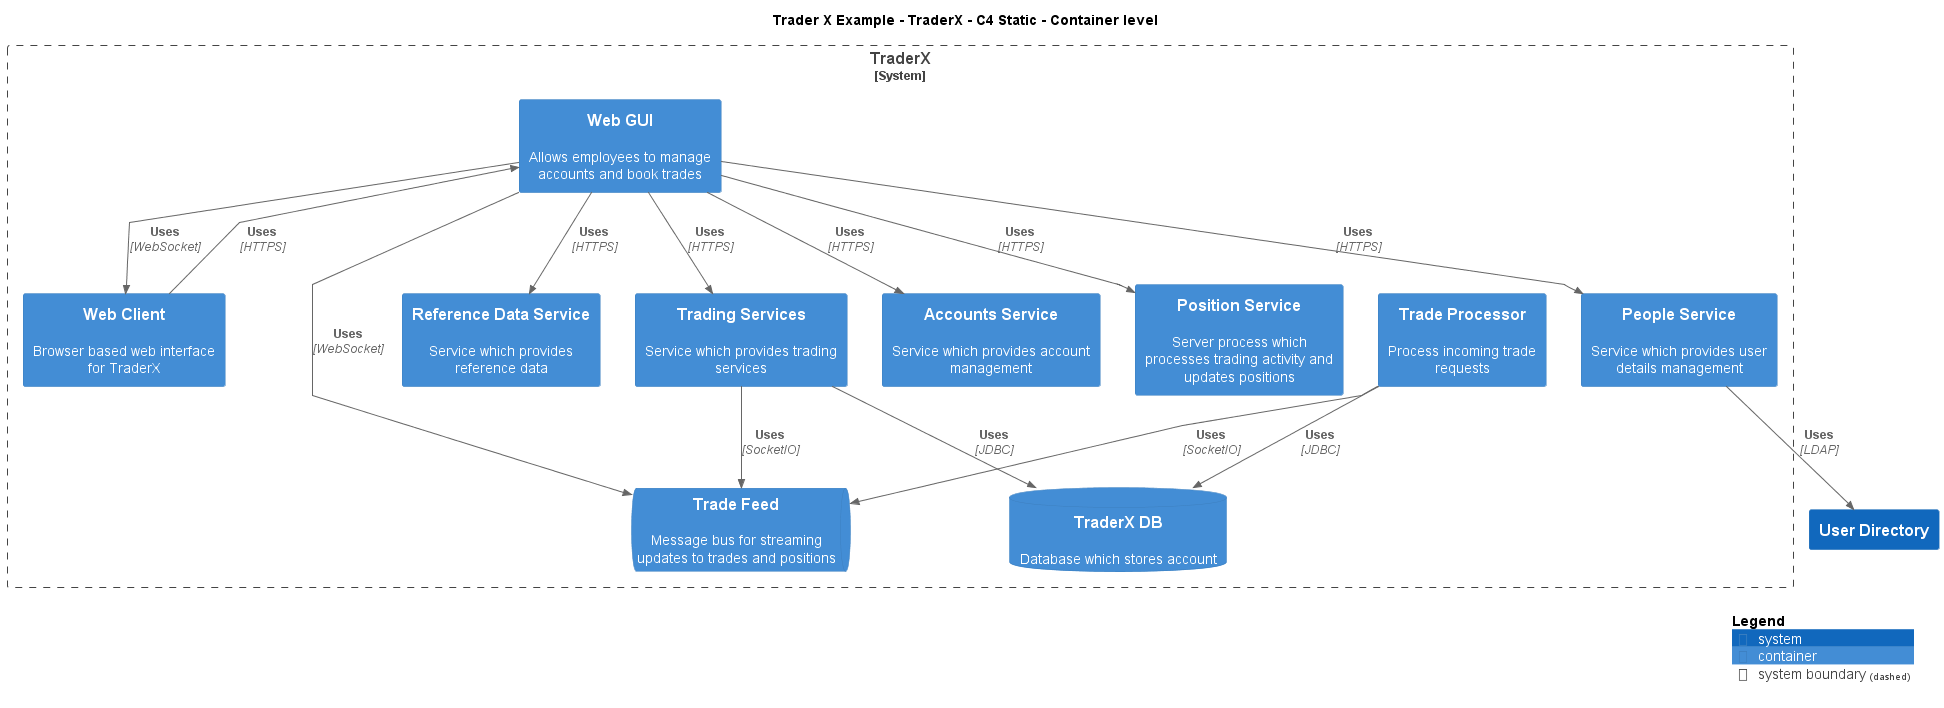

The diagram above was rendered by PlantUML. Its source (embedded in the PNG):
@startuml
!include ..\..\..\.c4s\C4_Container.puml

AddElementTag("c4interflow:lifecycle:new", $bgColor=green, $fontColor=#ffffff, $borderColor=green, $shadowing="False")
AddElementTag("c4interflow:lifecycle:changed", $bgColor=orange, $fontColor=#ffffff, $borderColor=orange, $shadowing="False")
AddElementTag("c4interflow:lifecycle:removed", $bgColor=red, $fontColor=#ffffff, $borderColor=red, $shadowing="False")

AddRelTag("c4interflow:lifecycle:new", $textColor=green, $lineColor=green)
AddRelTag("c4interflow:lifecycle:changed", $textColor=orange, $lineColor=orange)
AddRelTag("c4interflow:lifecycle:removed", $textColor=red, $lineColor=red)

SHOW_PERSON_PORTRAIT()
LAYOUT_TOP_DOWN()

skinparam linetype polyline

title Trader X Example - TraderX - C4 Static - Container level


System_Boundary(TraderXExample.SoftwareSystems.TraderX, "TraderX") {
    ContainerDb(TraderXExample.SoftwareSystems.TraderX.Containers.TraderXDB, "TraderX DB", "", "Database which stores account")
    ContainerQueue(TraderXExample.SoftwareSystems.TraderX.Containers.TradeFeed, "Trade Feed", "", "Message bus for streaming updates to trades and positions")
    Container(TraderXExample.SoftwareSystems.TraderX.Containers.TradeProcessor, "Trade Processor", "", "Process incoming trade requests")
    Container(TraderXExample.SoftwareSystems.TraderX.Containers.WebClient, "Web Client", "", "Browser based web interface for TraderX")
    Container(TraderXExample.SoftwareSystems.TraderX.Containers.WebGUI, "Web GUI", "", "Allows employees to manage accounts and book trades")
    Container(TraderXExample.SoftwareSystems.TraderX.Containers.ReferenceDataService, "Reference Data Service", "", "Service which provides reference data")
    Container(TraderXExample.SoftwareSystems.TraderX.Containers.TradingServices, "Trading Services", "", "Service which provides trading services")
    Container(TraderXExample.SoftwareSystems.TraderX.Containers.AccountsService, "Accounts Service", "", "Service which provides account management")
    Container(TraderXExample.SoftwareSystems.TraderX.Containers.PositionService, "Position Service", "", "Server process which processes trading activity and updates positions")
    Container(TraderXExample.SoftwareSystems.TraderX.Containers.PeopleService, "People Service", "", "Service which provides user details management")
}
System(TraderXExample.SoftwareSystems.UserDirectory, "User Directory", "")

Rel(TraderXExample.SoftwareSystems.TraderX.Containers.TradeProcessor, TraderXExample.SoftwareSystems.TraderX.Containers.TradeFeed, "Uses", "SocketIO", $tags="protocol:socketio")
Rel(TraderXExample.SoftwareSystems.TraderX.Containers.TradeProcessor, TraderXExample.SoftwareSystems.TraderX.Containers.TraderXDB, "Uses", "JDBC", $tags="protocol:jdbc")
Rel(TraderXExample.SoftwareSystems.TraderX.Containers.WebClient, TraderXExample.SoftwareSystems.TraderX.Containers.WebGUI, "Uses", "HTTPS", $tags="protocol:https")
Rel(TraderXExample.SoftwareSystems.TraderX.Containers.WebGUI, TraderXExample.SoftwareSystems.TraderX.Containers.ReferenceDataService, "Uses", "HTTPS", $tags="protocol:https")
Rel(TraderXExample.SoftwareSystems.TraderX.Containers.WebGUI, TraderXExample.SoftwareSystems.TraderX.Containers.TradingServices, "Uses", "HTTPS", $tags="protocol:https")
Rel(TraderXExample.SoftwareSystems.TraderX.Containers.TradingServices, TraderXExample.SoftwareSystems.TraderX.Containers.TraderXDB, "Uses", "JDBC", $tags="protocol:jdbc")
Rel(TraderXExample.SoftwareSystems.TraderX.Containers.TradingServices, TraderXExample.SoftwareSystems.TraderX.Containers.TradeFeed, "Uses", "SocketIO", $tags="protocol:socketio")
Rel(TraderXExample.SoftwareSystems.TraderX.Containers.WebGUI, TraderXExample.SoftwareSystems.TraderX.Containers.AccountsService, "Uses", "HTTPS", $tags="protocol:https")
Rel(TraderXExample.SoftwareSystems.TraderX.Containers.WebGUI, TraderXExample.SoftwareSystems.TraderX.Containers.PositionService, "Uses", "HTTPS", $tags="protocol:https")
Rel(TraderXExample.SoftwareSystems.TraderX.Containers.WebGUI, TraderXExample.SoftwareSystems.TraderX.Containers.PeopleService, "Uses", "HTTPS", $tags="protocol:https")
Rel(TraderXExample.SoftwareSystems.TraderX.Containers.PeopleService, TraderXExample.SoftwareSystems.UserDirectory, "Uses", "LDAP", $tags="protocol:ldap")
Rel(TraderXExample.SoftwareSystems.TraderX.Containers.WebGUI, TraderXExample.SoftwareSystems.TraderX.Containers.TradeFeed, "Uses", "WebSocket", $tags="protocol:websocket")
Rel(TraderXExample.SoftwareSystems.TraderX.Containers.WebGUI, TraderXExample.SoftwareSystems.TraderX.Containers.WebClient, "Uses", "WebSocket", $tags="protocol:websocket")


SHOW_LEGEND()
@enduml